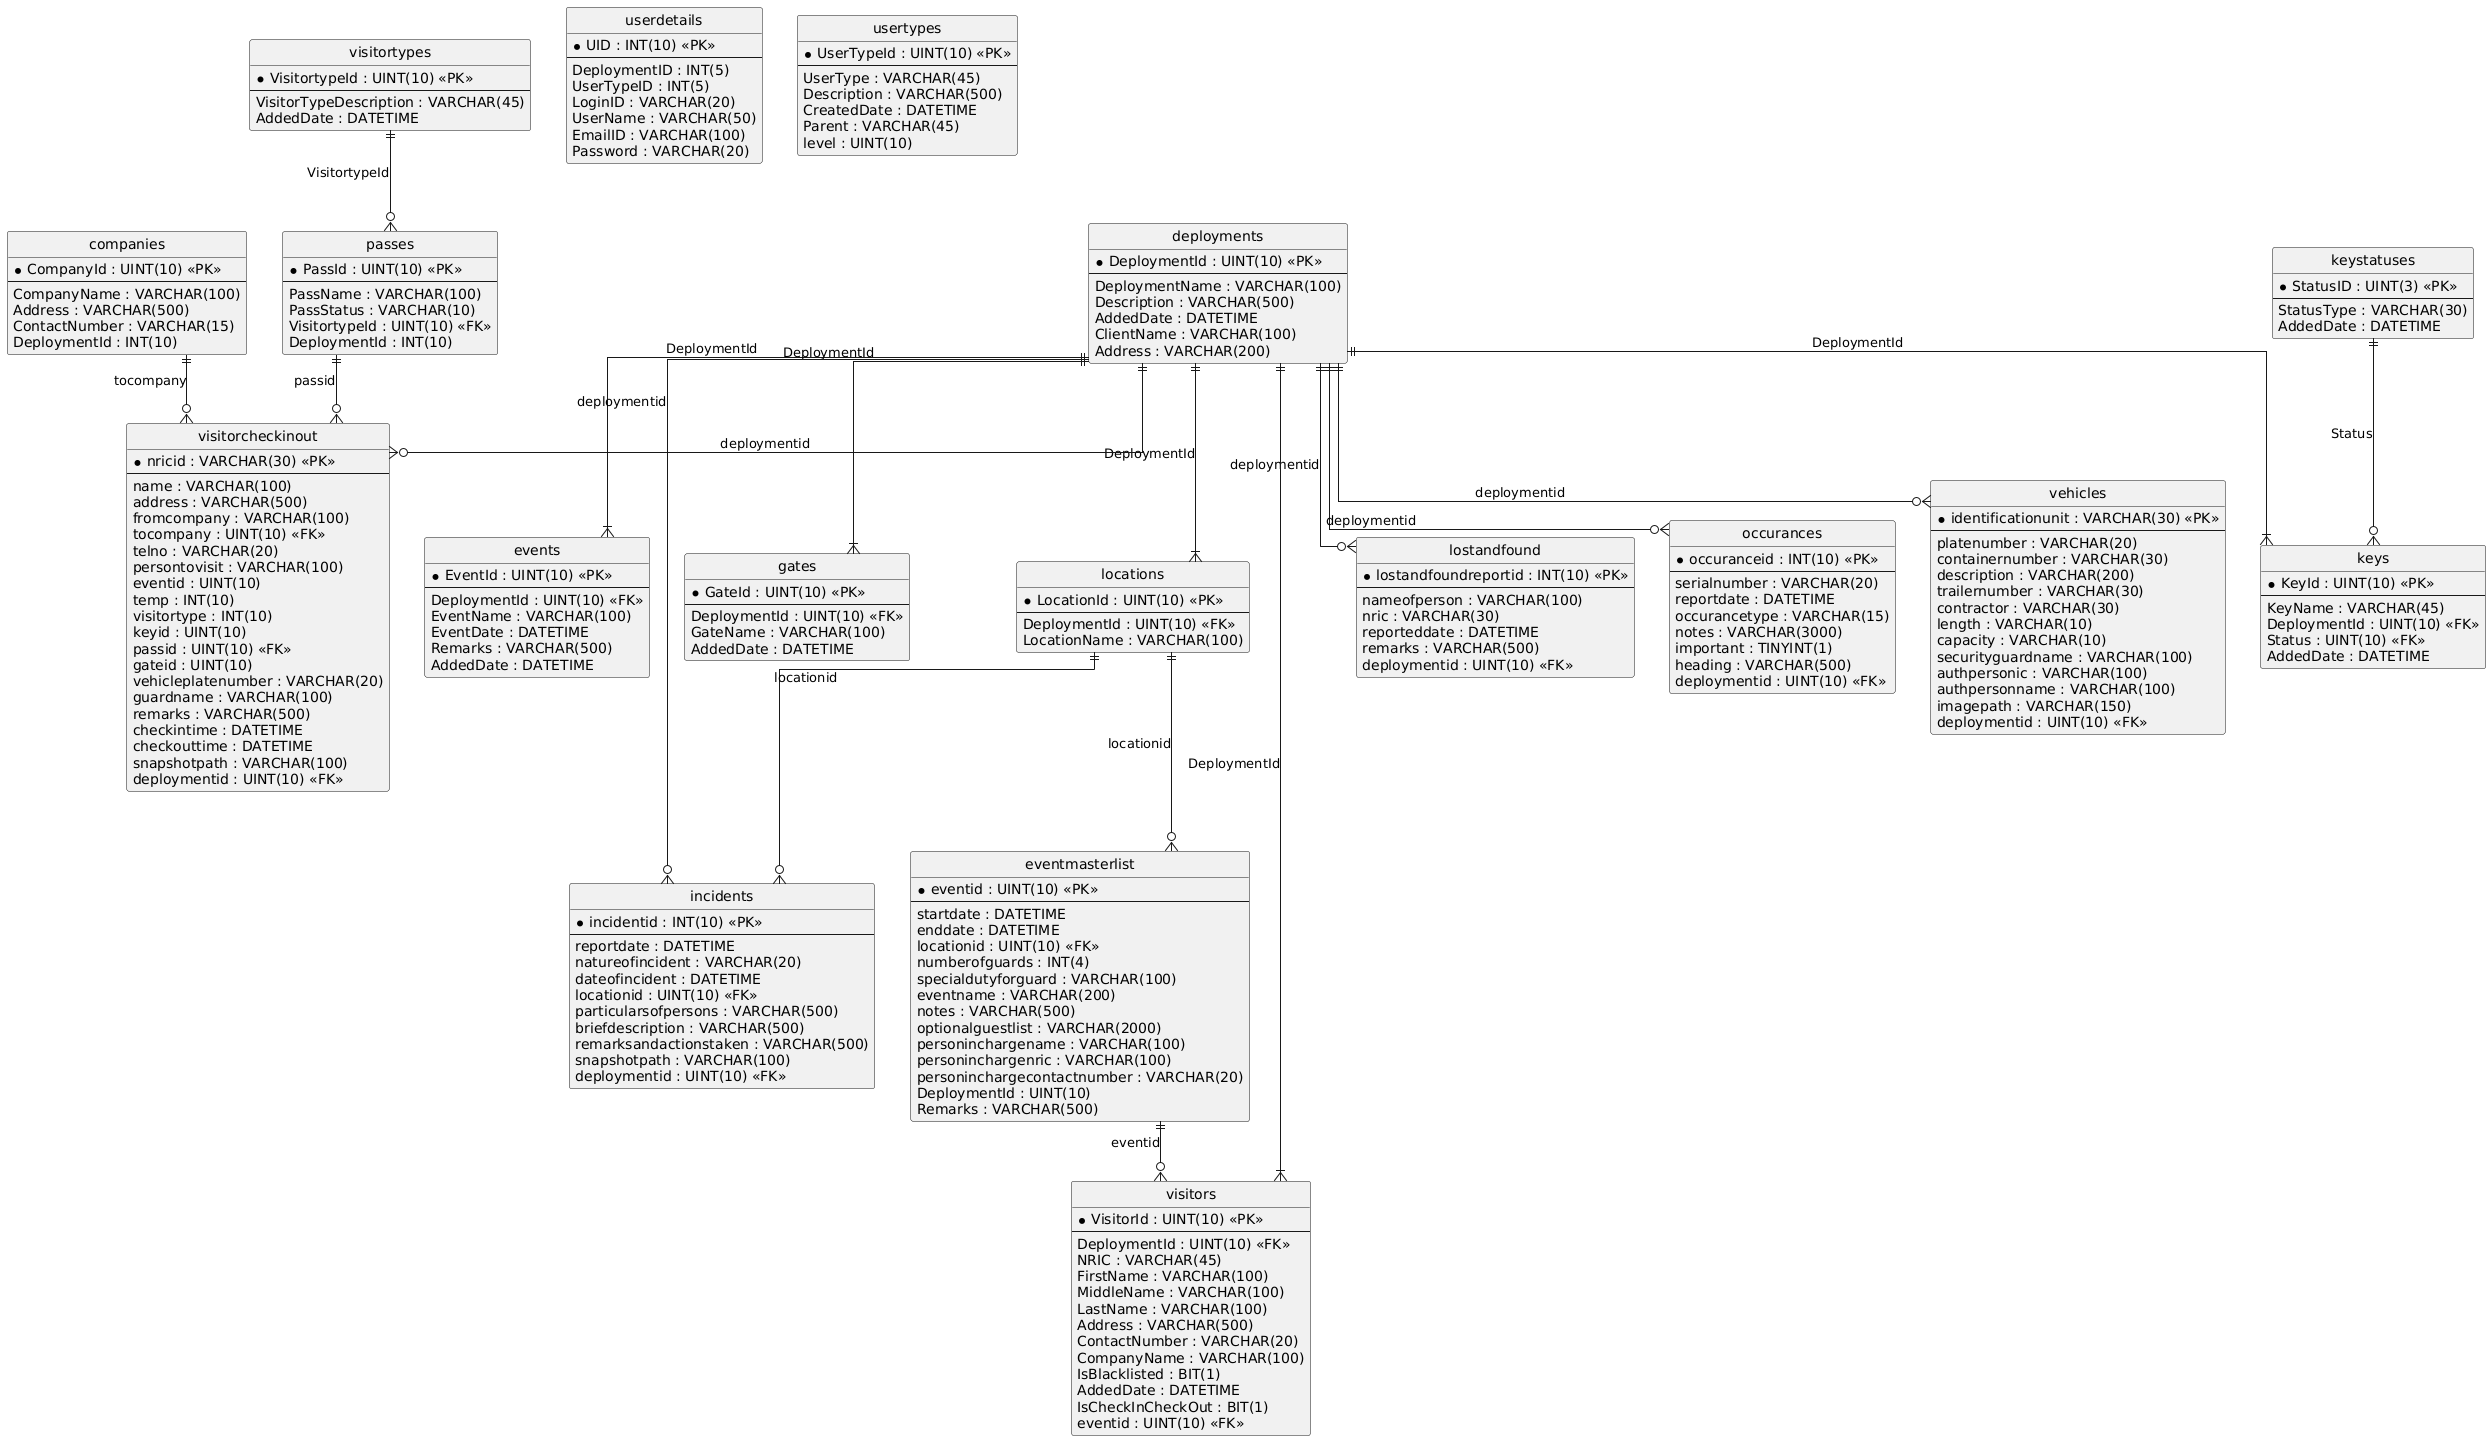

The diagram above was rendered by PlantUML. Its source (embedded in the PNG):
@startuml
hide circle
skinparam linetype ortho

entity "companies" as companies {
  * CompanyId : UINT(10) <<PK>>
  --
  CompanyName : VARCHAR(100)
  Address : VARCHAR(500)
  ContactNumber : VARCHAR(15)
  DeploymentId : INT(10)
}

entity "deployments" as deployments {
  * DeploymentId : UINT(10) <<PK>>
  --
  DeploymentName : VARCHAR(100)
  Description : VARCHAR(500)
  AddedDate : DATETIME
  ClientName : VARCHAR(100)
  Address : VARCHAR(200)
}

entity "eventmasterlist" as eventmasterlist {
  * eventid : UINT(10) <<PK>>
  --
  startdate : DATETIME
  enddate : DATETIME
  locationid : UINT(10) <<FK>>
  numberofguards : INT(4)
  specialdutyforguard : VARCHAR(100)
  eventname : VARCHAR(200)
  notes : VARCHAR(500)
  optionalguestlist : VARCHAR(2000)
  personinchargename : VARCHAR(100)
  personinchargenric : VARCHAR(100)
  personinchargecontactnumber : VARCHAR(20)
  DeploymentId : UINT(10)
  Remarks : VARCHAR(500)
}

entity "events" as events {
  * EventId : UINT(10) <<PK>>
  --
  DeploymentId : UINT(10) <<FK>>
  EventName : VARCHAR(100)
  EventDate : DATETIME
  Remarks : VARCHAR(500)
  AddedDate : DATETIME
}

entity "gates" as gates {
  * GateId : UINT(10) <<PK>>
  --
  DeploymentId : UINT(10) <<FK>>
  GateName : VARCHAR(100)
  AddedDate : DATETIME
}

entity "incidents" as incidents {
  * incidentid : INT(10) <<PK>>
  --
  reportdate : DATETIME
  natureofincident : VARCHAR(20)
  dateofincident : DATETIME
  locationid : UINT(10) <<FK>>
  particularsofpersons : VARCHAR(500)
  briefdescription : VARCHAR(500)
  remarksandactionstaken : VARCHAR(500)
  snapshotpath : VARCHAR(100)
  deploymentid : UINT(10) <<FK>>
}

entity "keys" as keys {
  * KeyId : UINT(10) <<PK>>
  --
  KeyName : VARCHAR(45)
  DeploymentId : UINT(10) <<FK>>
  Status : UINT(10) <<FK>>
  AddedDate : DATETIME
}

entity "keystatuses" as keystatuses {
  * StatusID : UINT(3) <<PK>>
  --
  StatusType : VARCHAR(30)
  AddedDate : DATETIME
}

entity "locations" as locations {
  * LocationId : UINT(10) <<PK>>
  --
  DeploymentId : UINT(10) <<FK>>
  LocationName : VARCHAR(100)
}

entity "lostandfound" as lostandfound {
  * lostandfoundreportid : INT(10) <<PK>>
  --
  nameofperson : VARCHAR(100)
  nric : VARCHAR(30)
  reporteddate : DATETIME
  remarks : VARCHAR(500)
  deploymentid : UINT(10) <<FK>>
}

entity "occurances" as occurances {
  * occuranceid : INT(10) <<PK>>
  --
  serialnumber : VARCHAR(20)
  reportdate : DATETIME
  occurancetype : VARCHAR(15)
  notes : VARCHAR(3000)
  important : TINYINT(1)
  heading : VARCHAR(500)
  deploymentid : UINT(10) <<FK>>
}

entity "passes" as passes {
  * PassId : UINT(10) <<PK>>
  --
  PassName : VARCHAR(100)
  PassStatus : VARCHAR(10)
  VisitortypeId : UINT(10) <<FK>>
  DeploymentId : INT(10)
}

entity "userdetails" as userdetails {
  * UID : INT(10) <<PK>>
  --
  DeploymentID : INT(5)
  UserTypeID : INT(5)
  LoginID : VARCHAR(20)
  UserName : VARCHAR(50)
  EmailID : VARCHAR(100)
  Password : VARCHAR(20)
}

entity "usertypes" as usertypes {
  * UserTypeId : UINT(10) <<PK>>
  --
  UserType : VARCHAR(45)
  Description : VARCHAR(500)
  CreatedDate : DATETIME
  Parent : VARCHAR(45)
  level : UINT(10)
}

entity "vehicles" as vehicles {
  * identificationunit : VARCHAR(30) <<PK>>
  --
  platenumber : VARCHAR(20)
  containernumber : VARCHAR(30)
  description : VARCHAR(200)
  trailernumber : VARCHAR(30)
  contractor : VARCHAR(30)
  length : VARCHAR(10)
  capacity : VARCHAR(10)
  securityguardname : VARCHAR(100)
  authpersonic : VARCHAR(100)
  authpersonname : VARCHAR(100)
  imagepath : VARCHAR(150)
  deploymentid : UINT(10) <<FK>>
}

entity "visitorcheckinout" as visitorcheckinout {
  * nricid : VARCHAR(30) <<PK>>
  --
  name : VARCHAR(100)
  address : VARCHAR(500)
  fromcompany : VARCHAR(100)
  tocompany : UINT(10) <<FK>>
  telno : VARCHAR(20)
  persontovisit : VARCHAR(100)
  eventid : UINT(10)
  temp : INT(10)
  visitortype : INT(10)
  keyid : UINT(10)
  passid : UINT(10) <<FK>>
  gateid : UINT(10)
  vehicleplatenumber : VARCHAR(20)
  guardname : VARCHAR(100)
  remarks : VARCHAR(500)
  checkintime : DATETIME
  checkouttime : DATETIME
  snapshotpath : VARCHAR(100)
  deploymentid : UINT(10) <<FK>>
}

entity "visitors" as visitors {
  * VisitorId : UINT(10) <<PK>>
  --
  DeploymentId : UINT(10) <<FK>>
  NRIC : VARCHAR(45)
  FirstName : VARCHAR(100)
  MiddleName : VARCHAR(100)
  LastName : VARCHAR(100)
  Address : VARCHAR(500)
  ContactNumber : VARCHAR(20)
  CompanyName : VARCHAR(100)
  IsBlacklisted : BIT(1)
  AddedDate : DATETIME
  IsCheckInCheckOut : BIT(1)
  eventid : UINT(10) <<FK>>
}

entity "visitortypes" as visitortypes {
  * VisitortypeId : UINT(10) <<PK>>
  --
  VisitorTypeDescription : VARCHAR(45)
  AddedDate : DATETIME
}

locations ||--o{ eventmasterlist : "locationid"
deployments ||--|{ events : "DeploymentId"
deployments ||--|{ gates : "DeploymentId"
locations ||--o{ incidents : "locationid"
deployments ||--o{ incidents : "deploymentid"
keystatuses ||--o{ keys : "Status"
deployments ||--|{ keys : "DeploymentId"
deployments ||--|{ locations : "DeploymentId"
deployments ||--o{ lostandfound : "deploymentid"
deployments ||--o{ occurances : "deploymentid"
visitortypes ||--o{ passes : "VisitortypeId"
deployments ||--o{ vehicles : "deploymentid"
companies ||--o{ visitorcheckinout : "tocompany"
deployments ||--o{ visitorcheckinout : "deploymentid"
passes ||--o{ visitorcheckinout : "passid"
deployments ||--|{ visitors : "DeploymentId"
eventmasterlist ||--o{ visitors : "eventid"
@enduml